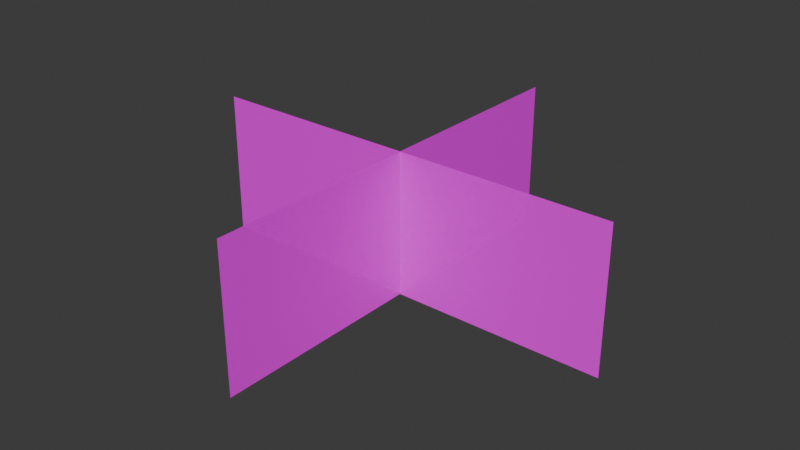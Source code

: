 # Source: fire.blend  (saved by Blender 4.3.34; exported with 4.5.12 LTS)
import bpy
from mathutils import Matrix  # noqa: F401  (used for matrix-valued properties, if any)

bpy.ops.wm.read_factory_settings(use_empty=True)
scene = bpy.context.scene
scene.name = 'Scene'

# ---- collections
col_collection = bpy.data.collections.new('Collection'); scene.collection.children.link(col_collection)

# ---- images (referenced by path relative to the original .blend; pixels are not part of the script)
import os
ASSET_DIR = os.environ.get("B2B_ASSET_DIR", "")  # directory of the original .blend (textures are referenced by path, not embedded)
HERE = os.path.dirname(os.path.abspath(__file__))  # packed textures are extracted next to this script under _unpacked/

def load_image(name, relpath, width, height, colorspace="sRGB"):
    """Load a texture the original file referenced (path relative to the .blend, or extracted next to this script)."""
    p = next((c for c in (os.path.join(HERE, relpath), os.path.join(ASSET_DIR, relpath)) if relpath and os.path.exists(c)), "")
    if p:
        img = bpy.data.images.load(p, check_existing=True)
        img.name = name
    else:  # same state as the original file: an image datablock whose file is absent (Cycles renders it pink)
        img = bpy.data.images.new(name, width, height)
        img.source = "FILE"
        img.filepath = "//" + (relpath or name)
    img.colorspace_settings.name = colorspace
    return img
img_fire_png = load_image('fire.png', 'fire.png', 1024, 1024, 'sRGB')
img_fire_png_001 = load_image('fire.png.001', 'fire.png', 1024, 1024, 'sRGB')

# ---- materials (node trees are filled in below, after node groups)
mat_x = bpy.data.materials.new('マテリアル')
mat_001 = bpy.data.materials.new('マテリアル.001')

# ---- material node trees
mat_x.use_nodes = True; mat_x.node_tree.nodes.clear()
_N = mat_x.node_tree.nodes; _L = mat_x.node_tree.links
n0 = _N.new('ShaderNodeBsdfPrincipled'); n0.name = 'プリンシプルBSDF'; n0.location = (10, 300)
n0.inputs[2].default_value = 0.0
n1 = _N.new('ShaderNodeOutputMaterial'); n1.name = 'マテリアル出力'; n1.location = (300, 300)
n2 = _N.new('ShaderNodeTexImage'); n2.name = '画像テクスチャ'; n2.location = (-280, 271)
n2.image = img_fire_png
_L.new(n0.outputs[0], n1.inputs[0])
_L.new(n2.outputs[0], n0.inputs[0])
_L.new(n2.outputs[1], n0.inputs[4])
n1.is_active_output = True
mat_001.use_nodes = True; mat_001.node_tree.nodes.clear()
_N = mat_001.node_tree.nodes; _L = mat_001.node_tree.links
n0 = _N.new('ShaderNodeBsdfPrincipled'); n0.name = 'プリンシプルBSDF'; n0.location = (10, 300)
n0.inputs[2].default_value = 0.0
n1 = _N.new('ShaderNodeOutputMaterial'); n1.name = 'マテリアル出力'; n1.location = (300, 300)
n2 = _N.new('ShaderNodeTexImage'); n2.name = '画像テクスチャ'; n2.location = (-280, 271)
n2.image = img_fire_png_001
_L.new(n0.outputs[0], n1.inputs[0])
_L.new(n2.outputs[0], n0.inputs[0])
_L.new(n2.outputs[1], n0.inputs[4])
n1.is_active_output = True

# ---- world
world_world = bpy.data.worlds.new('World'); scene.world = world_world
world_world.use_nodes = True; world_world.node_tree.nodes.clear()
_N = world_world.node_tree.nodes; _L = world_world.node_tree.links
n0 = _N.new('ShaderNodeOutputWorld'); n0.name = 'World Output'; n0.location = (300, 300)
n1 = _N.new('ShaderNodeBackground'); n1.name = 'Background'; n1.location = (10, 300)
n1.inputs[0].default_value = (0.05088, 0.05088, 0.05088, 1.0)
_L.new(n1.outputs[0], n0.inputs[0])
n0.is_active_output = True
world_world.color = (0.05088, 0.05088, 0.05088)
world_world.sun_shadow_jitter_overblur = 0.0

# ---- meshes
me_x = bpy.data.meshes.new('平面')
me_x.from_pydata([(-1.0, -1.0, 0.0), (1.0, -1.0, 0.0), (-1.0, 1.0, 0.0), (1.0, 1.0, 0.0)], [], [(0, 1, 3, 2)])
_uv = me_x.uv_layers.new(name='UVマップ')
_uv.uv.foreach_set('vector', [0.005588, 0.988, 0.01496, -0.01251, 0.9944, 0.01197, 1.003, 0.9974])
me_x.materials.append(mat_x)
me_x.update()
me_001 = bpy.data.meshes.new('平面.001')
me_001.from_pydata([(-1.0, -1.0, 0.0), (1.0, -1.0, 0.0), (-1.0, 1.0, 0.0), (1.0, 1.0, 0.0)], [], [(0, 1, 3, 2)])
_uv = me_001.uv_layers.new(name='UVマップ')
_uv.uv.foreach_set('vector', [0.005588, 0.988, 0.01496, -0.01251, 0.9944, 0.01197, 1.003, 0.9974])
me_001.materials.append(mat_001)
me_001.update()

# ---- objects
ob_x = bpy.data.objects.new('平面', me_x)
ob_001 = bpy.data.objects.new('平面.001', me_001)

# ---- transforms, parenting, visibility, modifiers, constraints
ob_x.location = (0.04453, 0.0, -0.6947)
ob_x.rotation_euler = (0.0, 1.571, 1.571)
ob_x.scale = (1.0, 2.941, 1.0)
ob_001.location = (0.04453, 0.0, -0.6947)
ob_001.rotation_euler = (0.0, 1.571, 0.0)
ob_001.scale = (1.0, 2.941, 1.0)

# ---- collection membership
col_collection.objects.link(ob_x)
col_collection.objects.link(ob_001)

# ---- scene / render settings (as saved in the file)
scene.frame_start = 1; scene.frame_end = 250; scene.frame_set(1)
scene.render.engine = 'BLENDER_EEVEE_NEXT'
bpy.context.view_layer.update()

# ---- added for rendering (the .blend has no active camera and no usable light): camera, sun
cam_auto = bpy.data.cameras.new('AutoCamera')
cam_auto.lens = 50.0
cam_auto.sensor_width = 36.0
cam_auto.clip_end = 1000.0
ob_auto_camera = bpy.data.objects.new('AutoCamera', cam_auto)
scene.collection.objects.link(ob_auto_camera)
ob_auto_camera.location = (7.95899, -9.49735, 5.63692)
ob_auto_camera.rotation_euler = (1.09748, -7.21219e-08, 0.694738)
scene.camera = ob_auto_camera
light_auto_sun = bpy.data.lights.new('AutoSun', 'SUN')
light_auto_sun.energy = 3.0
light_auto_sun.angle = 0.0523599
ob_auto_sun = bpy.data.objects.new('AutoSun', light_auto_sun)
scene.collection.objects.link(ob_auto_sun)
ob_auto_sun.rotation_euler = (0.872665, 0.174533, 0.523599)
bpy.context.view_layer.update()
